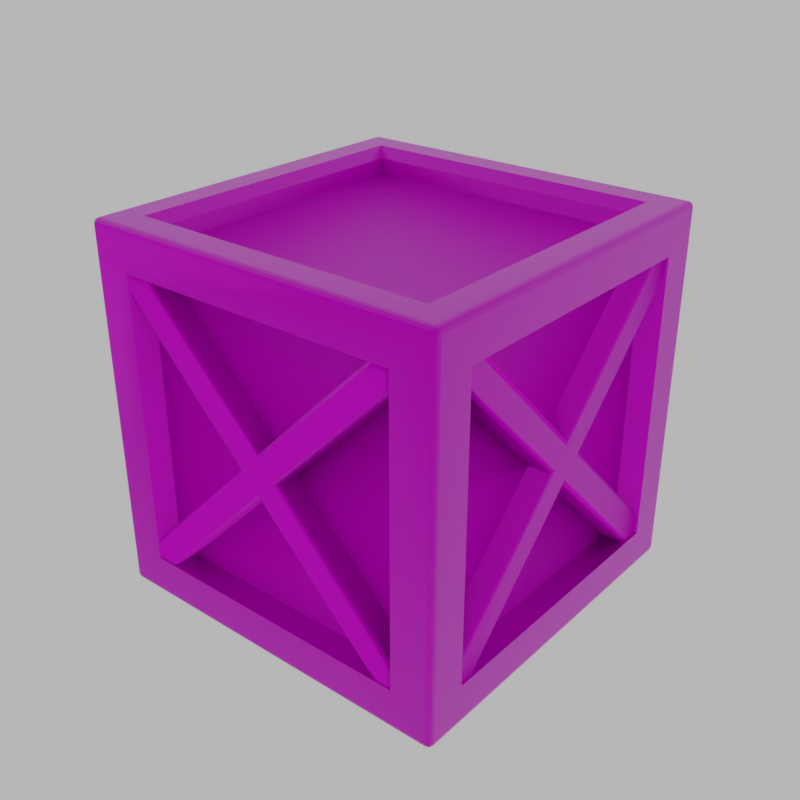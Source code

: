 # Source: kasa.blend  (saved by Blender 2.91.10; exported with 4.5.12 LTS)
import bpy
from mathutils import Matrix  # noqa: F401  (used for matrix-valued properties, if any)

bpy.ops.wm.read_factory_settings(use_empty=True)
scene = bpy.context.scene
scene.name = 'Scene'

# ---- collections
col_collection = bpy.data.collections.new('Collection'); scene.collection.children.link(col_collection)

# ---- images (referenced by path relative to the original .blend; pixels are not part of the script)
import os
ASSET_DIR = os.environ.get("B2B_ASSET_DIR", "")  # directory of the original .blend (textures are referenced by path, not embedded)
HERE = os.path.dirname(os.path.abspath(__file__))  # packed textures are extracted next to this script under _unpacked/

def load_image(name, relpath, width, height, colorspace="sRGB"):
    """Load a texture the original file referenced (path relative to the .blend, or extracted next to this script)."""
    p = next((c for c in (os.path.join(HERE, relpath), os.path.join(ASSET_DIR, relpath)) if relpath and os.path.exists(c)), "")
    if p:
        img = bpy.data.images.load(p, check_existing=True)
        img.name = name
    else:  # same state as the original file: an image datablock whose file is absent (Cycles renders it pink)
        img = bpy.data.images.new(name, width, height)
        img.source = "FILE"
        img.filepath = "//" + (relpath or name)
    img.colorspace_settings.name = colorspace
    return img
img_crate_normal_png_001 = load_image('crate_Normal.png.001', 'crate_Normal.png', 1024, 1024, 'sRGB')
img_crate_basecolor_png_001 = load_image('crate_BaseColor.png.001', 'crate_BaseColor.png', 1024, 1024, 'sRGB')
img_crate_metallic_png_001 = load_image('crate_Metallic.png.001', 'crate_Metallic.png', 1024, 1024, 'sRGB')
img_crate_roughness_png_001 = load_image('crate_Roughness.png.001', 'crate_Roughness.png', 1024, 1024, 'sRGB')

# ---- materials (node trees are filled in below, after node groups)
mat_crate = bpy.data.materials.new('crate')
mat_crate.alpha_threshold = 0.0
mat_crate.line_color = (0.0, 0.0, 0.0, 1.0)

# ---- node groups
ng_auto_smooth = bpy.data.node_groups.new('Auto Smooth', 'GeometryNodeTree')
_s = ng_auto_smooth.interface.new_socket(name='Geometry', in_out='OUTPUT', socket_type='NodeSocketGeometry')
_s = ng_auto_smooth.interface.new_socket(name='Geometry', in_out='INPUT', socket_type='NodeSocketGeometry')
_s = ng_auto_smooth.interface.new_socket(name='Angle', in_out='INPUT', socket_type='NodeSocketFloat')
_s.subtype = 'ANGLE'
_s.min_value = 0.0
_s.max_value = 3.142
ng_auto_smooth.is_modifier = True
_N = ng_auto_smooth.nodes; _L = ng_auto_smooth.links
n0 = _N.new('NodeGroupOutput'); n0.name = 'Group Output'; n0.location = (480, -100)
n1 = _N.new('NodeGroupInput'); n1.name = 'Group Input'; n1.location = (-420, -300)
n2 = _N.new('NodeGroupInput'); n2.name = 'Group Input.001'; n2.location = (-60, -100)
n3 = _N.new('GeometryNodeSetShadeSmooth'); n3.name = 'Set Shade Smooth'; n3.location = (120, -100)
n3.domain = 'EDGE'
n4 = _N.new('GeometryNodeSetShadeSmooth'); n4.name = 'Set Shade Smooth.001'; n4.location = (300, -100)
n5 = _N.new('GeometryNodeInputMeshEdgeAngle'); n5.name = 'Edge Angle'; n5.location = (-420, -220)
n6 = _N.new('GeometryNodeInputEdgeSmooth'); n6.name = 'Is Edge Smooth'; n6.location = (-60, -160)
n7 = _N.new('GeometryNodeInputShadeSmooth'); n7.name = 'Is Face Smooth'; n7.location = (-240, -340)
n8 = _N.new('FunctionNodeBooleanMath'); n8.name = 'Boolean Math'; n8.location = (-60, -220)
n9 = _N.new('FunctionNodeCompare'); n9.name = 'Compare'; n9.location = (-240, -180)
n9.operation = 'LESS_EQUAL'
_L.new(n5.outputs[0], n9.inputs[0])
_L.new(n4.outputs[0], n0.inputs[0])
_L.new(n1.outputs[1], n9.inputs[1])
_L.new(n9.outputs[0], n8.inputs[0])
_L.new(n7.outputs[0], n8.inputs[1])
_L.new(n2.outputs[0], n3.inputs[0])
_L.new(n6.outputs[0], n3.inputs[1])
_L.new(n3.outputs[0], n4.inputs[0])
_L.new(n8.outputs[0], n3.inputs[2])
n0.is_active_output = True

# ---- material node trees
mat_crate.use_nodes = True; mat_crate.node_tree.nodes.clear()
_N = mat_crate.node_tree.nodes; _L = mat_crate.node_tree.links
n0 = _N.new('ShaderNodeBsdfPrincipled'); n0.name = 'Principled BSDF'; n0.location = (10, 300)
n0.inputs[3].default_value = 1.33
n0.inputs[13].default_value = 0.251
n0.inputs[27].default_value = (0.0, 0.0, 0.0, 1.0)
n0.inputs[28].default_value = 1.0
n1 = _N.new('ShaderNodeOutputMaterial'); n1.name = 'Material Output'; n1.location = (321, 282)
n2 = _N.new('ShaderNodeNormalMap'); n2.name = 'Normal Map'; n2.location = (-182, -212)
n2.inputs[0].default_value = 1.1
n3 = _N.new('ShaderNodeTexImage'); n3.name = 'Image Texture.003'; n3.location = (-500, -221)
n3.image = img_crate_normal_png_001
n4 = _N.new('ShaderNodeTexImage'); n4.name = 'Image Texture'; n4.location = (-424, 191)
n4.hide = True
n4.image = img_crate_basecolor_png_001
n5 = _N.new('ShaderNodeTexImage'); n5.name = 'Image Texture.001'; n5.location = (-399, 102)
n5.hide = True
n5.image = img_crate_metallic_png_001
n6 = _N.new('ShaderNodeTexImage'); n6.name = 'Image Texture.002'; n6.location = (-389, 32)
n6.hide = True
n6.image = img_crate_roughness_png_001
_L.new(n0.outputs[0], n1.inputs[0])
_L.new(n4.outputs[0], n0.inputs[0])
_L.new(n5.outputs[0], n0.inputs[1])
_L.new(n6.outputs[0], n0.inputs[2])
_L.new(n3.outputs[0], n2.inputs[1])
_L.new(n2.outputs[0], n0.inputs[5])
n1.is_active_output = True

# ---- world
world_world = bpy.data.worlds.new('World'); scene.world = world_world
world_world.use_nodes = True; world_world.node_tree.nodes.clear()
_N = world_world.node_tree.nodes; _L = world_world.node_tree.links
n0 = _N.new('ShaderNodeOutputWorld'); n0.name = 'World Output'; n0.location = (300, 300)
n1 = _N.new('ShaderNodeBackground'); n1.name = 'Background'; n1.location = (-54, 295)
n1.inputs[1].default_value = 0.5
_L.new(n1.outputs[0], n0.inputs[0])
n0.is_active_output = True
world_world.color = (0.05088, 0.05088, 0.05088)
world_world.use_sun_shadow = False
world_world.sun_shadow_jitter_overblur = 0.0

# ---- meshes
me_cube_004 = bpy.data.meshes.new('Cube.004')
me_cube_004.from_pydata([(-0.848, -0.8534, 0.7347), (-0.848, 0.7313, -0.85), (-0.848, -0.7381, 0.85), (-0.848, 0.8466, -0.7347), (-0.848, -0.1241, 0.005373), (-0.848, 0.001971, -0.1207), (-0.848, 0.1173, -0.005373), (-0.848, -0.008774, 0.1207), (-0.848, 0.7229, 0.8525), (-0.848, 0.8491, 0.7263), (-0.848, -0.7298, -0.8525), (-0.848, -0.8559, -0.7263), (-0.9854, -0.8404, 0.7476), (-0.967, -0.8534, 0.7347), (-0.9829, -0.8469, 0.7411), (-0.9762, -0.8517, 0.7364), (-0.967, 0.7313, -0.85), (-0.9854, 0.7442, -0.837), (-0.9762, 0.733, -0.8483), (-0.9829, 0.7377, -0.8435), (-0.967, -0.7381, 0.85), (-0.9854, -0.751, 0.837), (-0.9762, -0.7398, 0.8483), (-0.9829, -0.7445, 0.8435), (-0.9854, 0.8336, -0.7476), (-0.967, 0.8466, -0.7347), (-0.9829, 0.8401, -0.7411), (-0.9762, 0.8449, -0.7364), (-0.967, 0.8491, 0.7263), (-0.9854, 0.8301, 0.7453), (-0.9762, 0.8465, 0.7289), (-0.9829, 0.8396, 0.7358), (-0.9854, 0.7419, 0.8335), (-0.967, 0.7229, 0.8525), (-0.9829, 0.7324, 0.843), (-0.9762, 0.7255, 0.8499), (-0.967, -0.8559, -0.7263), (-0.9854, -0.8369, -0.7453), (-0.9762, -0.8533, -0.7289), (-0.9829, -0.8464, -0.7358), (-0.9854, -0.7487, -0.8335), (-0.967, -0.7298, -0.8525), (-0.9829, -0.7392, -0.843), (-0.9762, -0.7323, -0.8499), (-0.967, 0.001971, -0.1207), (-0.9854, -0.004025, -0.08878), (-0.9762, 0.001168, -0.1165), (-0.9829, -0.001027, -0.1048), (-0.967, -0.1241, 0.005373), (-0.9854, -0.09218, -0.0006233), (-0.9762, -0.1199, 0.004569), (-0.9829, -0.1082, 0.002375), (-0.967, -0.008774, 0.1207), (-0.9854, -0.002778, 0.08878), (-0.9762, -0.007971, 0.1165), (-0.9829, -0.005776, 0.1048), (-0.967, 0.1173, -0.005373), (-0.9854, 0.08538, 0.0006233), (-0.9762, 0.113, -0.004569), (-0.9829, 0.1014, -0.002375), (0.7778, 1.0, 0.7778), (1.0, 0.7778, 0.7778), (0.9691, 0.9959, 0.9845), (0.9845, 0.9959, 0.9691), (0.9839, 0.9919, 0.9839), (0.9845, 0.9691, 0.9959), (0.9691, 0.9845, 0.9959), (0.9839, 0.9839, 0.9919), (0.9959, 0.9845, 0.9691), (0.9959, 0.9691, 0.9845), (0.9919, 0.9839, 0.9839), (0.7778, 0.7778, -1.0), (0.7778, 1.0, -0.7778), (1.0, 0.7778, -0.7778), (0.9691, 0.9845, -0.9959), (0.9845, 0.9691, -0.9959), (0.9839, 0.9839, -0.9919), (0.9845, 0.9959, -0.9691), (0.9691, 0.9959, -0.9845), (0.9839, 0.9919, -0.9839), (0.9959, 0.9691, -0.9845), (0.9959, 0.9845, -0.9691), (0.9919, 0.9839, -0.9839), (1.0, -0.7778, 0.7778), (0.7778, -1.0, 0.7778), (0.9959, -0.9691, 0.9845), (0.9959, -0.9845, 0.9691), (0.9919, -0.9839, 0.9839), (0.9691, -0.9845, 0.9959), (0.9845, -0.9691, 0.9959), (0.9839, -0.9839, 0.9919), (0.9845, -0.9959, 0.9691), (0.9691, -0.9959, 0.9845), (0.9839, -0.9919, 0.9839), (1.0, -0.7778, -0.7778), (0.7778, -1.0, -0.7778), (0.7778, -0.7778, -1.0), (0.9959, -0.9845, -0.9691), (0.9959, -0.9691, -0.9845), (0.9919, -0.9839, -0.9839), (0.9691, -0.9959, -0.9845), (0.9845, -0.9959, -0.9691), (0.9839, -0.9919, -0.9839), (0.9845, -0.9691, -0.9959), (0.9691, -0.9845, -0.9959), (0.9839, -0.9839, -0.9919), (-0.7778, 1.0, 0.7778), (-1.0, 0.7778, 0.7778), (-0.9845, 0.9959, 0.9691), (-0.9691, 0.9959, 0.9845), (-0.9839, 0.9919, 0.9839), (-0.9959, 0.9691, 0.9845), (-0.9959, 0.9845, 0.9691), (-0.9919, 0.9839, 0.9839), (-0.9691, 0.9845, 0.9959), (-0.9845, 0.9691, 0.9959), (-0.9839, 0.9839, 0.9919), (-1.0, 0.7778, -0.7778), (-0.7778, 1.0, -0.7778), (-0.7778, 0.7778, -1.0), (-0.9959, 0.9845, -0.9691), (-0.9959, 0.9691, -0.9845), (-0.9919, 0.9839, -0.9839), (-0.9691, 0.9959, -0.9845), (-0.9845, 0.9959, -0.9691), (-0.9839, 0.9919, -0.9839), (-0.9845, 0.9691, -0.9959), (-0.9691, 0.9845, -0.9959), (-0.9839, 0.9839, -0.9919), (-1.0, -0.7778, 0.7778), (-0.7778, -1.0, 0.7778), (-0.9959, -0.9845, 0.9691), (-0.9959, -0.9691, 0.9845), (-0.9919, -0.9839, 0.9839), (-0.9691, -0.9959, 0.9845), (-0.9845, -0.9959, 0.9691), (-0.9839, -0.9919, 0.9839), (-0.9845, -0.9691, 0.9959), (-0.9691, -0.9845, 0.9959), (-0.9839, -0.9839, 0.9919), (-0.7778, -0.7778, -1.0), (-0.7778, -1.0, -0.7778), (-1.0, -0.7778, -0.7778), (-0.9691, -0.9845, -0.9959), (-0.9845, -0.9691, -0.9959), (-0.9839, -0.9839, -0.9919), (-0.9845, -0.9959, -0.9691), (-0.9691, -0.9959, -0.9845), (-0.9839, -0.9919, -0.9839), (-0.9959, -0.9691, -0.9845), (-0.9959, -0.9845, -0.9691), (-0.9919, -0.9839, -0.9839), (-0.9691, 0.9691, -1.0), (-0.9691, -0.9691, -1.0), (-1.0, -0.9691, -0.9691), (-1.0, 0.9691, -0.9691), (0.9691, 0.9691, -1.0), (-0.9691, 1.0, -0.9691), (0.9691, 1.0, -0.9691), (1.0, 0.9691, 0.9691), (1.0, 0.9691, -0.9691), (0.9691, 1.0, 0.9691), (-0.9691, -1.0, -0.9691), (-0.9691, -1.0, 0.9691), (-1.0, -0.9691, 0.9691), (0.9691, -1.0, 0.9691), (0.9691, -1.0, -0.9691), (1.0, -0.9691, -0.9691), (1.0, -0.9691, 0.9691), (-0.9691, 1.0, 0.9691), (-1.0, 0.9691, 0.9691), (0.9691, -0.9691, 1.0), (-0.9691, -0.9691, 1.0), (0.9691, 0.9691, 1.0), (0.9691, -0.9691, -1.0), (-0.9691, 0.9691, 1.0), (-0.7778, 0.7778, -0.8606), (-0.7778, -0.7778, -0.8606), (-0.8606, -0.7778, -0.7778), (-0.8606, 0.7778, -0.7778), (0.7778, 0.7778, -0.8606), (-0.7778, 0.8606, -0.7778), (0.7778, 0.8606, -0.7778), (0.8606, 0.7778, 0.7778), (0.8606, 0.7778, -0.7778), (0.7778, 0.8606, 0.7778), (-0.7778, -0.8606, -0.7778), (-0.7778, -0.8606, 0.7778), (-0.8606, -0.7778, 0.7778), (0.7778, -0.8606, 0.7778), (0.7778, -0.8606, -0.7778), (0.8606, -0.7778, -0.7778), (0.8606, -0.7778, 0.7778), (-0.7778, 0.8606, 0.7778), (-0.8606, 0.7778, 0.7778), (0.7778, -0.7778, 0.8606), (-0.7778, -0.7778, 0.8606), (0.7778, 0.7778, 0.8606), (0.7778, -0.7778, -0.8606), (-0.7778, 0.7778, 0.8606), (0.8302, 0.8302, 1.0), (0.7778, 0.7778, 0.9476), (0.8302, -0.8302, 1.0), (0.7778, -0.7778, 0.9476), (-0.7778, 0.7778, 0.9476), (-0.8302, 0.8302, 1.0), (-0.7778, -0.7778, 0.9476), (-0.8302, -0.8302, 1.0), (0.85, -0.8514, 0.7347), (-0.7347, -0.8514, -0.85), (0.7347, -0.8514, 0.85), (-0.85, -0.8514, -0.7347), (0.1207, -0.8514, 0.005373), (-0.005373, -0.8514, -0.1207), (-0.1207, -0.8514, -0.005373), (0.005373, -0.8514, 0.1207), (-0.7263, -0.8514, 0.8525), (-0.8525, -0.8514, 0.7263), (0.7263, -0.8514, -0.8525), (0.8525, -0.8514, -0.7263), (0.837, -0.9888, 0.7476), (0.85, -0.9704, 0.7347), (0.8435, -0.9863, 0.7411), (0.8483, -0.9796, 0.7364), (-0.7347, -0.9704, -0.85), (-0.7476, -0.9888, -0.837), (-0.7364, -0.9796, -0.8483), (-0.7411, -0.9863, -0.8435), (0.7347, -0.9704, 0.85), (0.7476, -0.9888, 0.837), (0.7364, -0.9796, 0.8483), (0.7411, -0.9863, 0.8435), (-0.837, -0.9888, -0.7476), (-0.85, -0.9704, -0.7347), (-0.8435, -0.9863, -0.7411), (-0.8483, -0.9796, -0.7364), (-0.8525, -0.9704, 0.7263), (-0.8335, -0.9888, 0.7453), (-0.8499, -0.9796, 0.7289), (-0.843, -0.9863, 0.7358), (-0.7453, -0.9888, 0.8335), (-0.7263, -0.9704, 0.8525), (-0.7358, -0.9863, 0.843), (-0.7289, -0.9796, 0.8499), (0.8525, -0.9704, -0.7263), (0.8335, -0.9888, -0.7453), (0.8499, -0.9796, -0.7289), (0.843, -0.9863, -0.7358), (0.7453, -0.9888, -0.8335), (0.7263, -0.9704, -0.8525), (0.7358, -0.9863, -0.843), (0.7289, -0.9796, -0.8499), (-0.005373, -0.9704, -0.1207), (0.0006233, -0.9888, -0.08878), (-0.004569, -0.9796, -0.1165), (-0.002375, -0.9863, -0.1048), (0.1207, -0.9704, 0.005373), (0.08878, -0.9888, -0.0006233), (0.1165, -0.9796, 0.004569), (0.1048, -0.9863, 0.002375), (0.005373, -0.9704, 0.1207), (-0.0006233, -0.9888, 0.08878), (0.004569, -0.9796, 0.1165), (0.002375, -0.9863, 0.1048), (-0.1207, -0.9704, -0.005373), (-0.08878, -0.9888, 0.0006233), (-0.1165, -0.9796, -0.004569), (-0.1048, -0.9863, -0.002375), (-0.85, 0.8446, 0.7347), (0.7347, 0.8446, -0.85), (-0.7347, 0.8446, 0.85), (0.85, 0.8446, -0.7347), (-0.1207, 0.8446, 0.005373), (0.005373, 0.8446, -0.1207), (0.1207, 0.8446, -0.005373), (-0.005373, 0.8446, 0.1207), (0.7263, 0.8446, 0.8525), (0.8525, 0.8446, 0.7263), (-0.7264, 0.8446, -0.8525), (-0.8525, 0.8446, -0.7263), (-0.837, 0.982, 0.7476), (-0.85, 0.9636, 0.7347), (-0.8435, 0.9795, 0.7411), (-0.8483, 0.9728, 0.7364), (0.7347, 0.9636, -0.85), (0.7476, 0.982, -0.837), (0.7364, 0.9728, -0.8483), (0.7411, 0.9795, -0.8435), (-0.7347, 0.9636, 0.85), (-0.7476, 0.982, 0.837), (-0.7364, 0.9728, 0.8483), (-0.7411, 0.9795, 0.8435), (0.837, 0.982, -0.7476), (0.85, 0.9636, -0.7347), (0.8435, 0.9795, -0.7411), (0.8483, 0.9728, -0.7364), (0.8525, 0.9636, 0.7263), (0.8335, 0.982, 0.7453), (0.8499, 0.9728, 0.7289), (0.843, 0.9795, 0.7358), (0.7453, 0.982, 0.8335), (0.7263, 0.9636, 0.8525), (0.7358, 0.9795, 0.843), (0.7289, 0.9728, 0.8499), (-0.8525, 0.9636, -0.7263), (-0.8335, 0.982, -0.7453), (-0.8499, 0.9728, -0.7289), (-0.843, 0.9795, -0.7358), (-0.7453, 0.982, -0.8335), (-0.7264, 0.9636, -0.8525), (-0.7358, 0.9795, -0.843), (-0.7289, 0.9728, -0.8499), (0.005373, 0.9636, -0.1207), (-0.0006234, 0.982, -0.08878), (0.004569, 0.9728, -0.1165), (0.002375, 0.9795, -0.1048), (-0.1207, 0.9636, 0.005373), (-0.08878, 0.982, -0.0006233), (-0.1165, 0.9728, 0.004569), (-0.1048, 0.9795, 0.002375), (-0.005373, 0.9636, 0.1207), (0.0006232, 0.982, 0.08878), (-0.004569, 0.9728, 0.1165), (-0.002375, 0.9795, 0.1048), (0.1207, 0.9636, -0.005373), (0.08878, 0.982, 0.0006233), (0.1165, 0.9728, -0.004569), (0.1048, 0.9795, -0.002375), (0.848, 0.8466, 0.7347), (0.848, -0.7381, -0.85), (0.848, 0.7313, 0.85), (0.848, -0.8534, -0.7347), (0.848, 0.1173, 0.005373), (0.848, -0.008774, -0.1207), (0.848, -0.1241, -0.005373), (0.848, 0.001971, 0.1207), (0.848, -0.7298, 0.8525), (0.848, -0.8559, 0.7263), (0.848, 0.7229, -0.8525), (0.848, 0.8491, -0.7263), (0.9854, 0.8336, 0.7476), (0.967, 0.8466, 0.7347), (0.9829, 0.8401, 0.7411), (0.9762, 0.8449, 0.7364), (0.967, -0.7381, -0.85), (0.9854, -0.751, -0.837), (0.9762, -0.7398, -0.8483), (0.9829, -0.7445, -0.8435), (0.967, 0.7313, 0.85), (0.9854, 0.7442, 0.837), (0.9762, 0.733, 0.8483), (0.9829, 0.7377, 0.8435), (0.9854, -0.8404, -0.7476), (0.967, -0.8534, -0.7347), (0.9829, -0.8469, -0.7411), (0.9762, -0.8517, -0.7364), (0.967, -0.8559, 0.7263), (0.9854, -0.8369, 0.7453), (0.9762, -0.8533, 0.7289), (0.9829, -0.8464, 0.7358), (0.9854, -0.7487, 0.8335), (0.967, -0.7298, 0.8525), (0.9829, -0.7392, 0.843), (0.9762, -0.7323, 0.8499), (0.967, 0.8491, -0.7263), (0.9854, 0.8301, -0.7453), (0.9762, 0.8465, -0.7289), (0.9829, 0.8396, -0.7358), (0.9854, 0.7419, -0.8335), (0.967, 0.7229, -0.8525), (0.9829, 0.7324, -0.843), (0.9762, 0.7255, -0.8499), (0.967, -0.008774, -0.1207), (0.9854, -0.002778, -0.08878), (0.9762, -0.007971, -0.1165), (0.9829, -0.005776, -0.1048), (0.967, 0.1173, 0.005373), (0.9854, 0.08538, -0.0006233), (0.9762, 0.113, 0.004569), (0.9829, 0.1014, 0.002375), (0.967, 0.001971, 0.1207), (0.9854, -0.004025, 0.08878), (0.9762, 0.001168, 0.1165), (0.9829, -0.001027, 0.1048), (0.967, -0.1241, -0.005373), (0.9854, -0.09218, 0.0006233), (0.9762, -0.1199, -0.004569), (0.9829, -0.1082, -0.002375)], [], [(57, 53, 32, 29), (52, 20, 2, 7), (49, 12, 21, 53), (25, 56, 6, 3), (16, 1, 5, 44), (52, 7, 8, 33), (49, 45, 40, 37), (17, 45, 57, 24), (4, 48, 36, 11), (6, 56, 28, 9), (44, 5, 10, 41), (49, 53, 57, 45), (57, 29, 31, 59), (59, 31, 30, 58), (58, 30, 28, 56), (49, 37, 39, 51), (51, 39, 38, 50), (50, 38, 36, 48), (45, 17, 19, 47), (47, 19, 18, 46), (46, 18, 16, 44), (48, 13, 15, 50), (50, 15, 14, 51), (51, 14, 12, 49), (20, 52, 54, 22), (22, 54, 55, 23), (23, 55, 53, 21), (56, 25, 27, 58), (58, 27, 26, 59), (59, 26, 24, 57), (32, 53, 55, 34), (34, 55, 54, 35), (35, 54, 52, 33), (44, 41, 43, 46), (46, 43, 42, 47), (47, 42, 40, 45), (48, 4, 0, 13), (207, 205, 175, 172), (129, 107, 194, 188), (73, 61, 183, 184), (107, 117, 179, 194), (161, 62, 64, 63), (62, 66, 67, 64), (173, 65, 67, 66), (65, 69, 70, 67), (159, 68, 70, 69), (68, 63, 64, 70), (64, 67, 70), (156, 74, 76, 75), (74, 78, 79, 76), (158, 77, 79, 78), (77, 81, 82, 79), (160, 80, 82, 81), (80, 75, 76, 82), (76, 79, 82), (168, 85, 87, 86), (85, 89, 90, 87), (171, 88, 90, 89), (88, 92, 93, 90), (165, 91, 93, 92), (91, 86, 87, 93), (87, 90, 93), (167, 97, 99, 98), (97, 101, 102, 99), (166, 100, 102, 101), (100, 104, 105, 102), (174, 103, 105, 104), (103, 98, 99, 105), (99, 102, 105), (169, 108, 110, 109), (108, 112, 113, 110), (170, 111, 113, 112), (111, 115, 116, 113), (175, 114, 116, 115), (114, 109, 110, 116), (110, 113, 116), (155, 120, 122, 121), (120, 124, 125, 122), (157, 123, 125, 124), (123, 127, 128, 125), (152, 126, 128, 127), (126, 121, 122, 128), (122, 125, 128), (164, 131, 133, 132), (131, 135, 136, 133), (163, 134, 136, 135), (134, 138, 139, 136), (172, 137, 139, 138), (137, 132, 133, 139), (133, 136, 139), (153, 143, 145, 144), (143, 147, 148, 145), (162, 146, 148, 147), (146, 150, 151, 148), (154, 149, 151, 150), (149, 144, 145, 151), (145, 148, 151), (152, 153, 144, 126), (126, 144, 149, 121), (121, 149, 154, 155), (156, 152, 127, 74), (74, 127, 123, 78), (78, 123, 157, 158), (159, 160, 81, 68), (68, 81, 77, 63), (63, 77, 158, 161), (162, 163, 135, 146), (146, 135, 131, 150), (150, 131, 164, 154), (165, 166, 101, 91), (91, 101, 97, 86), (86, 97, 167, 168), (169, 157, 124, 108), (108, 124, 120, 112), (112, 120, 155, 170), (171, 172, 138, 88), (88, 138, 134, 92), (92, 134, 163, 165), (173, 171, 89, 65), (65, 89, 85, 69), (69, 85, 168, 159), (153, 174, 104, 143), (143, 104, 100, 147), (147, 100, 166, 162), (172, 175, 115, 137), (137, 115, 111, 132), (132, 111, 170, 164), (175, 173, 66, 114), (114, 66, 62, 109), (109, 62, 161, 169), (174, 156, 75, 103), (103, 75, 80, 98), (98, 80, 160, 167), (72, 118, 181, 182), (119, 140, 153, 152), (142, 117, 155, 154), (71, 119, 152, 156), (118, 72, 158, 157), (61, 73, 160, 159), (72, 60, 161, 158), (141, 130, 163, 162), (129, 142, 154, 164), (84, 95, 166, 165), (94, 83, 168, 167), (106, 118, 157, 169), (117, 107, 170, 155), (206, 203, 195, 196), (130, 84, 165, 163), (201, 204, 199, 197), (83, 61, 159, 168), (140, 96, 174, 153), (95, 141, 162, 166), (204, 206, 196, 199), (107, 129, 164, 170), (202, 207, 172, 171), (60, 106, 169, 161), (96, 71, 156, 174), (73, 94, 167, 160), (176, 180, 198, 177), (178, 188, 194, 179), (190, 189, 187, 186), (197, 199, 196, 195), (184, 183, 192, 191), (181, 193, 185, 182), (60, 72, 182, 185), (205, 200, 173, 175), (84, 130, 187, 189), (130, 141, 186, 187), (106, 60, 185, 193), (200, 202, 171, 173), (142, 129, 188, 178), (71, 96, 198, 180), (140, 119, 176, 177), (61, 83, 192, 183), (95, 84, 189, 190), (94, 73, 184, 191), (117, 142, 178, 179), (96, 140, 177, 198), (83, 94, 191, 192), (119, 71, 180, 176), (141, 95, 190, 186), (118, 106, 193, 181), (203, 206, 207, 202), (201, 203, 202, 200), (206, 204, 205, 207), (204, 201, 200, 205), (203, 201, 197, 195), (265, 261, 240, 237), (260, 228, 210, 215), (257, 220, 229, 261), (233, 264, 214, 211), (224, 209, 213, 252), (260, 215, 216, 241), (257, 253, 248, 245), (225, 253, 265, 232), (212, 256, 244, 219), (214, 264, 236, 217), (252, 213, 218, 249), (257, 261, 265, 253), (265, 237, 239, 267), (267, 239, 238, 266), (266, 238, 236, 264), (257, 245, 247, 259), (259, 247, 246, 258), (258, 246, 244, 256), (253, 225, 227, 255), (255, 227, 226, 254), (254, 226, 224, 252), (256, 221, 223, 258), (258, 223, 222, 259), (259, 222, 220, 257), (228, 260, 262, 230), (230, 262, 263, 231), (231, 263, 261, 229), (264, 233, 235, 266), (266, 235, 234, 267), (267, 234, 232, 265), (240, 261, 263, 242), (242, 263, 262, 243), (243, 262, 260, 241), (252, 249, 251, 254), (254, 251, 250, 255), (255, 250, 248, 253), (256, 212, 208, 221), (325, 321, 300, 297), (320, 288, 270, 275), (317, 280, 289, 321), (293, 324, 274, 271), (284, 269, 273, 312), (320, 275, 276, 301), (317, 313, 308, 305), (285, 313, 325, 292), (272, 316, 304, 279), (274, 324, 296, 277), (312, 273, 278, 309), (317, 321, 325, 313), (325, 297, 299, 327), (327, 299, 298, 326), (326, 298, 296, 324), (317, 305, 307, 319), (319, 307, 306, 318), (318, 306, 304, 316), (313, 285, 287, 315), (315, 287, 286, 314), (314, 286, 284, 312), (316, 281, 283, 318), (318, 283, 282, 319), (319, 282, 280, 317), (288, 320, 322, 290), (290, 322, 323, 291), (291, 323, 321, 289), (324, 293, 295, 326), (326, 295, 294, 327), (327, 294, 292, 325), (300, 321, 323, 302), (302, 323, 322, 303), (303, 322, 320, 301), (312, 309, 311, 314), (314, 311, 310, 315), (315, 310, 308, 313), (316, 272, 268, 281), (385, 381, 360, 357), (380, 348, 330, 335), (377, 340, 349, 381), (353, 384, 334, 331), (344, 329, 333, 372), (380, 335, 336, 361), (377, 373, 368, 365), (345, 373, 385, 352), (332, 376, 364, 339), (334, 384, 356, 337), (372, 333, 338, 369), (377, 381, 385, 373), (385, 357, 359, 387), (387, 359, 358, 386), (386, 358, 356, 384), (377, 365, 367, 379), (379, 367, 366, 378), (378, 366, 364, 376), (373, 345, 347, 375), (375, 347, 346, 374), (374, 346, 344, 372), (376, 341, 343, 378), (378, 343, 342, 379), (379, 342, 340, 377), (348, 380, 382, 350), (350, 382, 383, 351), (351, 383, 381, 349), (384, 353, 355, 386), (386, 355, 354, 387), (387, 354, 352, 385), (360, 381, 383, 362), (362, 383, 382, 363), (363, 382, 380, 361), (372, 369, 371, 374), (374, 371, 370, 375), (375, 370, 368, 373), (376, 332, 328, 341)])
me_cube_004.polygons.foreach_set('use_smooth', [True] * 298)
_uv = me_cube_004.uv_layers.new(name='UVMap')
_uv.uv.foreach_set('vector', [0.8332, 0.8652, 0.8446, 0.8538, 0.9397, 0.949, 0.9283, 0.9604, 0.6135, 0.08307, 0.6135, 0.2048, 0.5995, 0.2048, 0.5994, 0.08308, 0.8331, 0.8423, 0.9282, 0.7473, 0.9397, 0.7588, 0.8446, 0.8538, 0.6769, 0.4448, 0.6769, 0.3228, 0.691, 0.3228, 0.691, 0.4448, 0.1326, 0.4526, 0.1185, 0.4526, 0.1185, 0.3309, 0.1325, 0.3309, 0.1962, 0.08534, 0.2106, 0.08534, 0.2106, 0.2106, 0.1962, 0.2106, 0.8331, 0.8423, 0.8217, 0.8537, 0.7266, 0.7585, 0.738, 0.7471, 0.7266, 0.9487, 0.8217, 0.8537, 0.8332, 0.8652, 0.7381, 0.9602, 0.1671, 0.2104, 0.1527, 0.2104, 0.1527, 0.08526, 0.1671, 0.08526, 0.189, 0.2106, 0.1746, 0.2106, 0.1746, 0.08543, 0.189, 0.08543, 0.8332, 0.08384, 0.8476, 0.08384, 0.8476, 0.2091, 0.8332, 0.2091, 0.8331, 0.8423, 0.8446, 0.8538, 0.8332, 0.8652, 0.8217, 0.8537, 0.168, 0.2139, 0.168, 0.08546, 0.1702, 0.08545, 0.1702, 0.2124, 0.1702, 0.2124, 0.1702, 0.08545, 0.1724, 0.08544, 0.1724, 0.2111, 0.1724, 0.2111, 0.1724, 0.08544, 0.1746, 0.08543, 0.1746, 0.2106, 0.1461, 0.2137, 0.1461, 0.08529, 0.1483, 0.08528, 0.1483, 0.2122, 0.1483, 0.2122, 0.1483, 0.08528, 0.1505, 0.08527, 0.1505, 0.2109, 0.1505, 0.2109, 0.1505, 0.08527, 0.1527, 0.08526, 0.1527, 0.2104, 0.139, 0.3248, 0.139, 0.4526, 0.1368, 0.4526, 0.1368, 0.3279, 0.1368, 0.3279, 0.1368, 0.4526, 0.1347, 0.4526, 0.1347, 0.3301, 0.1347, 0.3301, 0.1347, 0.4526, 0.1326, 0.4526, 0.1325, 0.3309, 0.6274, 0.08014, 0.6274, 0.2022, 0.6253, 0.2022, 0.6253, 0.0797, 0.6253, 0.0797, 0.6253, 0.2022, 0.6231, 0.2021, 0.6231, 0.07853, 0.6231, 0.07853, 0.6231, 0.2021, 0.621, 0.2021, 0.621, 0.07693, 0.6135, 0.2048, 0.6135, 0.08307, 0.6156, 0.08227, 0.6157, 0.2048, 0.6157, 0.2048, 0.6156, 0.08227, 0.6178, 0.08004, 0.6178, 0.2047, 0.6178, 0.2047, 0.6178, 0.08004, 0.62, 0.07693, 0.62, 0.2047, 0.6769, 0.3228, 0.6769, 0.4448, 0.6748, 0.4448, 0.6748, 0.3223, 0.6748, 0.3223, 0.6748, 0.4448, 0.6726, 0.4448, 0.6726, 0.3212, 0.6726, 0.3212, 0.6726, 0.4448, 0.6705, 0.4448, 0.6705, 0.3196, 0.1896, 0.2106, 0.1896, 0.08308, 0.1918, 0.0842, 0.1918, 0.2106, 0.1918, 0.2106, 0.1918, 0.0842, 0.194, 0.08503, 0.194, 0.2106, 0.194, 0.2106, 0.194, 0.08503, 0.1962, 0.08534, 0.1962, 0.2106, 0.8332, 0.08384, 0.8332, 0.2091, 0.831, 0.2091, 0.831, 0.08353, 0.831, 0.08353, 0.831, 0.2091, 0.8288, 0.2091, 0.8288, 0.08271, 0.8288, 0.08271, 0.8288, 0.2091, 0.8266, 0.2091, 0.8266, 0.08159, 0.6274, 0.08014, 0.6415, 0.08014, 0.6415, 0.2022, 0.6274, 0.2022, 0.7055, 0.4858, 0.7055, 0.2945, 0.7216, 0.2785, 0.7215, 0.5019, 0.7445, 0.5107, 0.9441, 0.5107, 0.9441, 0.5286, 0.7445, 0.5286, 0.2661, 0.5125, 0.4658, 0.5125, 0.4658, 0.5303, 0.2661, 0.5303, 0.962, 0.5286, 0.962, 0.7283, 0.9441, 0.7283, 0.9441, 0.5286, 0.7564, 0.2622, 0.7561, 0.2664, 0.7519, 0.266, 0.7524, 0.2621, 0.4975, 0.2705, 0.498, 0.2744, 0.4943, 0.2745, 0.4937, 0.2717, 0.4982, 0.2783, 0.4943, 0.2782, 0.4943, 0.2745, 0.498, 0.2744, 0.4943, 0.2782, 0.4902, 0.2778, 0.4915, 0.2739, 0.4943, 0.2745, 0.7443, 0.2622, 0.7483, 0.2621, 0.7488, 0.266, 0.7446, 0.2664, 0.7483, 0.2621, 0.7524, 0.2621, 0.7519, 0.266, 0.7488, 0.266, 0.4937, 0.2717, 0.4943, 0.2745, 0.4915, 0.2739, 0.0111, 0.2785, 0.007141, 0.2784, 0.007135, 0.2746, 0.01093, 0.2745, 0.007141, 0.2784, 0.002976, 0.2779, 0.004301, 0.2739, 0.007135, 0.2746, 0.7566, 0.03032, 0.7526, 0.03046, 0.7521, 0.02647, 0.7563, 0.02609, 0.7526, 0.03046, 0.7485, 0.03048, 0.749, 0.02652, 0.7521, 0.02647, 0.7445, 0.03039, 0.7448, 0.02616, 0.749, 0.02652, 0.7485, 0.03048, 0.01046, 0.2705, 0.01093, 0.2745, 0.007135, 0.2746, 0.006504, 0.2717, 0.007135, 0.2746, 0.004301, 0.2739, 0.006504, 0.2717, 0.5082, 0.2618, 0.5079, 0.266, 0.5037, 0.2656, 0.5041, 0.2617, 0.4902, 0.5024, 0.4942, 0.502, 0.4942, 0.5057, 0.4914, 0.5063, 0.4981, 0.5018, 0.498, 0.5057, 0.4942, 0.5057, 0.4942, 0.502, 0.498, 0.5057, 0.4975, 0.5098, 0.4936, 0.5085, 0.4942, 0.5057, 0.496, 0.2618, 0.5001, 0.2617, 0.5006, 0.2657, 0.4964, 0.2661, 0.5001, 0.2617, 0.5041, 0.2617, 0.5037, 0.2656, 0.5006, 0.2657, 0.4914, 0.5063, 0.4942, 0.5057, 0.4936, 0.5085, 0.5084, 0.03008, 0.5043, 0.03021, 0.5038, 0.02622, 0.508, 0.02586, 0.5043, 0.03021, 0.5003, 0.03022, 0.5007, 0.02627, 0.5038, 0.02622, 0.4962, 0.03013, 0.4966, 0.0259, 0.5007, 0.02627, 0.5003, 0.03022, 0.2473, 0.278, 0.2432, 0.2785, 0.2431, 0.2747, 0.246, 0.274, 0.2392, 0.2786, 0.2393, 0.2747, 0.2431, 0.2747, 0.2432, 0.2785, 0.2393, 0.2747, 0.2398, 0.2705, 0.2438, 0.2718, 0.2431, 0.2747, 0.2438, 0.2718, 0.246, 0.274, 0.2431, 0.2747, 0.9935, 0.2654, 0.9977, 0.2655, 0.9977, 0.2695, 0.9936, 0.2695, 0.002976, 0.2629, 0.007113, 0.2627, 0.006903, 0.2666, 0.003898, 0.2669, 0.01123, 0.2626, 0.01103, 0.2668, 0.006903, 0.2666, 0.007113, 0.2627, 0.7295, 0.2778, 0.7255, 0.2783, 0.7254, 0.2746, 0.7282, 0.2739, 0.7216, 0.2785, 0.7217, 0.2746, 0.7254, 0.2746, 0.7255, 0.2783, 0.7217, 0.2746, 0.7222, 0.2705, 0.7261, 0.2718, 0.7254, 0.2746, 0.7261, 0.2718, 0.7282, 0.2739, 0.7254, 0.2746, 0.01178, 0.02783, 0.007689, 0.02783, 0.007443, 0.02386, 0.01156, 0.02365, 0.007689, 0.02783, 0.003515, 0.02761, 0.004443, 0.02363, 0.007443, 0.02386, 0.9936, 0.02749, 0.9936, 0.02332, 0.9977, 0.02331, 0.9977, 0.02735, 0.002976, 0.5073, 0.007011, 0.5068, 0.007092, 0.5106, 0.004225, 0.5113, 0.01099, 0.5067, 0.01089, 0.5106, 0.007092, 0.5106, 0.007011, 0.5068, 0.01089, 0.5106, 0.0104, 0.5148, 0.006431, 0.5135, 0.007092, 0.5106, 0.006431, 0.5135, 0.004225, 0.5113, 0.007092, 0.5106, 0.2478, 0.2616, 0.2519, 0.2614, 0.2523, 0.2654, 0.2482, 0.2658, 0.2519, 0.2614, 0.2559, 0.2614, 0.2554, 0.2654, 0.2523, 0.2654, 0.26, 0.2615, 0.2596, 0.2657, 0.2554, 0.2654, 0.2559, 0.2614, 0.7221, 0.5098, 0.7217, 0.5058, 0.7254, 0.5057, 0.726, 0.5085, 0.7215, 0.5019, 0.7254, 0.502, 0.7254, 0.5057, 0.7217, 0.5058, 0.7254, 0.502, 0.7295, 0.5025, 0.7282, 0.5064, 0.7254, 0.5057, 0.7282, 0.5064, 0.726, 0.5085, 0.7254, 0.5057, 0.2391, 0.5068, 0.2431, 0.5069, 0.2431, 0.5107, 0.2393, 0.5107, 0.2431, 0.5069, 0.2473, 0.5074, 0.2459, 0.5113, 0.2431, 0.5107, 0.2602, 0.02976, 0.2561, 0.02989, 0.2556, 0.0259, 0.2598, 0.02553, 0.2561, 0.02989, 0.2521, 0.02989, 0.2525, 0.02594, 0.2556, 0.0259, 0.248, 0.02979, 0.2483, 0.02556, 0.2525, 0.02594, 0.2521, 0.02989, 0.2398, 0.5148, 0.2393, 0.5107, 0.2431, 0.5107, 0.2437, 0.5135, 0.2431, 0.5107, 0.2459, 0.5113, 0.2437, 0.5135, 0.01099, 0.5067, 0.2391, 0.5068, 0.2393, 0.5107, 0.01089, 0.5106, 0.01089, 0.5106, 0.2393, 0.5107, 0.2398, 0.5148, 0.0104, 0.5148, 0.01156, 0.02365, 0.2483, 0.02556, 0.248, 0.02979, 0.01178, 0.02783, 0.0111, 0.2785, 0.01099, 0.5067, 0.007011, 0.5068, 0.007141, 0.2784, 0.007141, 0.2784, 0.007011, 0.5068, 0.002976, 0.5073, 0.002976, 0.2779, 0.7563, 0.02609, 0.9936, 0.02332, 0.9936, 0.02749, 0.7566, 0.03032, 0.7443, 0.2622, 0.7445, 0.03039, 0.7485, 0.03048, 0.7483, 0.2621, 0.7483, 0.2621, 0.7485, 0.03048, 0.7526, 0.03046, 0.7524, 0.2621, 0.7524, 0.2621, 0.7526, 0.03046, 0.7566, 0.03032, 0.7564, 0.2622, 0.2602, 0.02976, 0.26, 0.2615, 0.2559, 0.2614, 0.2561, 0.02989, 0.2561, 0.02989, 0.2559, 0.2614, 0.2519, 0.2614, 0.2521, 0.02989, 0.2521, 0.02989, 0.2519, 0.2614, 0.2478, 0.2616, 0.248, 0.02979, 0.496, 0.2618, 0.4962, 0.03013, 0.5003, 0.03022, 0.5001, 0.2617, 0.5001, 0.2617, 0.5003, 0.03022, 0.5043, 0.03021, 0.5041, 0.2617, 0.5041, 0.2617, 0.5043, 0.03021, 0.5084, 0.03008, 0.5082, 0.2618, 0.9935, 0.2654, 0.9936, 0.02749, 0.9977, 0.02735, 0.9977, 0.2655, 0.002976, 0.2629, 0.003515, 0.02761, 0.007689, 0.02783, 0.007113, 0.2627, 0.007113, 0.2627, 0.007689, 0.02783, 0.01178, 0.02783, 0.01123, 0.2626, 0.4981, 0.5018, 0.7215, 0.5019, 0.7217, 0.5058, 0.498, 0.5057, 0.498, 0.5057, 0.7217, 0.5058, 0.7221, 0.5098, 0.4975, 0.5098, 0.4964, 0.2661, 0.2596, 0.2657, 0.26, 0.2615, 0.496, 0.2618, 0.4982, 0.2783, 0.4981, 0.5018, 0.4942, 0.502, 0.4943, 0.2782, 0.4943, 0.2782, 0.4942, 0.502, 0.4902, 0.5024, 0.4902, 0.2778, 0.7446, 0.2664, 0.5079, 0.266, 0.5082, 0.2618, 0.7443, 0.2622, 0.2391, 0.5068, 0.2392, 0.2786, 0.2432, 0.2785, 0.2431, 0.5069, 0.2431, 0.5069, 0.2432, 0.2785, 0.2473, 0.278, 0.2473, 0.5074, 0.2598, 0.02553, 0.4966, 0.0259, 0.4962, 0.03013, 0.2602, 0.02976, 0.7215, 0.5019, 0.7216, 0.2785, 0.7255, 0.2783, 0.7254, 0.502, 0.7254, 0.502, 0.7255, 0.2783, 0.7295, 0.2778, 0.7295, 0.5025, 0.2482, 0.2658, 0.01103, 0.2668, 0.01123, 0.2626, 0.2478, 0.2616, 0.7216, 0.2785, 0.4982, 0.2783, 0.498, 0.2744, 0.7217, 0.2746, 0.7217, 0.2746, 0.498, 0.2744, 0.4975, 0.2705, 0.7222, 0.2705, 0.9936, 0.2695, 0.7561, 0.2664, 0.7564, 0.2622, 0.9935, 0.2654, 0.2392, 0.2786, 0.0111, 0.2785, 0.01093, 0.2745, 0.2393, 0.2747, 0.2393, 0.2747, 0.01093, 0.2745, 0.01046, 0.2705, 0.2398, 0.2705, 0.508, 0.02586, 0.7448, 0.02616, 0.7445, 0.03039, 0.5084, 0.03008, 0.4902, 0.9647, 0.4902, 0.765, 0.5081, 0.765, 0.5081, 0.9647, 0.03363, 0.4841, 0.2166, 0.4841, 0.2391, 0.5068, 0.01099, 0.5067, 0.2248, 0.0528, 0.03504, 0.05139, 0.01178, 0.02783, 0.248, 0.02979, 0.03368, 0.3011, 0.03363, 0.4841, 0.01099, 0.5067, 0.0111, 0.2785, 0.97, 0.0513, 0.7797, 0.05334, 0.7566, 0.03032, 0.9936, 0.02749, 0.7212, 0.2389, 0.7213, 0.05356, 0.7445, 0.03039, 0.7443, 0.2622, 0.7797, 0.05334, 0.7796, 0.2392, 0.7564, 0.2622, 0.7566, 0.03032, 0.2832, 0.05304, 0.2831, 0.2383, 0.26, 0.2615, 0.2602, 0.02976, 0.2247, 0.2384, 0.2248, 0.0528, 0.248, 0.02979, 0.2478, 0.2616, 0.473, 0.2386, 0.4731, 0.05329, 0.4962, 0.03013, 0.496, 0.2618, 0.5315, 0.05336, 0.5313, 0.2386, 0.5082, 0.2618, 0.5084, 0.03008, 0.97, 0.2415, 0.97, 0.0513, 0.9936, 0.02749, 0.9935, 0.2654, 0.03504, 0.05139, 0.03462, 0.2392, 0.01123, 0.2626, 0.01178, 0.02783, 0.4685, 0.502, 0.2689, 0.502, 0.2689, 0.4908, 0.4685, 0.4908, 0.2831, 0.2383, 0.473, 0.2386, 0.496, 0.2618, 0.26, 0.2615, 0.2689, 0.28, 0.4685, 0.28, 0.4685, 0.2912, 0.2689, 0.2912, 0.5313, 0.2386, 0.7212, 0.2389, 0.7443, 0.2622, 0.5082, 0.2618, 0.2166, 0.4841, 0.2166, 0.3012, 0.2392, 0.2786, 0.2391, 0.5068, 0.4731, 0.05329, 0.2832, 0.05304, 0.2602, 0.02976, 0.4962, 0.03013, 0.4797, 0.2912, 0.4797, 0.4908, 0.4685, 0.4908, 0.4685, 0.2912, 0.03462, 0.2392, 0.2247, 0.2384, 0.2478, 0.2616, 0.01123, 0.2626, 0.5142, 0.4857, 0.7055, 0.4858, 0.7215, 0.5019, 0.4981, 0.5018, 0.7796, 0.2392, 0.97, 0.2415, 0.9935, 0.2654, 0.7564, 0.2622, 0.2166, 0.3012, 0.03368, 0.3011, 0.0111, 0.2785, 0.2392, 0.2786, 0.7213, 0.05356, 0.5315, 0.05336, 0.5084, 0.03008, 0.7445, 0.03039, 0.7077, 0.7283, 0.5081, 0.7283, 0.5081, 0.5286, 0.7077, 0.5286, 0.7445, 0.7283, 0.7445, 0.5286, 0.9441, 0.5286, 0.9441, 0.7283, 0.02087, 0.7333, 0.02087, 0.5337, 0.2205, 0.5337, 0.2205, 0.7333, 0.2689, 0.2912, 0.4685, 0.2912, 0.4685, 0.4908, 0.2689, 0.4908, 0.2661, 0.5303, 0.4658, 0.5303, 0.4658, 0.73, 0.2661, 0.73, 0.5081, 0.765, 0.7077, 0.765, 0.7077, 0.9647, 0.5081, 0.9647, 0.7077, 0.9825, 0.5081, 0.9825, 0.5081, 0.9647, 0.7077, 0.9647, 0.7055, 0.2945, 0.5142, 0.2945, 0.4982, 0.2783, 0.7216, 0.2785, 0.02087, 0.5158, 0.2205, 0.5158, 0.2205, 0.5337, 0.02087, 0.5337, 0.2384, 0.5337, 0.2384, 0.7333, 0.2205, 0.7333, 0.2205, 0.5337, 0.7256, 0.765, 0.7256, 0.9647, 0.7077, 0.9647, 0.7077, 0.765, 0.5142, 0.2945, 0.5142, 0.4857, 0.4981, 0.5018, 0.4982, 0.2783, 0.7266, 0.7283, 0.7266, 0.5286, 0.7445, 0.5286, 0.7445, 0.7283, 0.4902, 0.7283, 0.4902, 0.5286, 0.5081, 0.5286, 0.5081, 0.7283, 0.7256, 0.5286, 0.7256, 0.7283, 0.7077, 0.7283, 0.7077, 0.5286, 0.4837, 0.5303, 0.4837, 0.73, 0.4658, 0.73, 0.4658, 0.5303, 0.002976, 0.7333, 0.002976, 0.5337, 0.02087, 0.5337, 0.02087, 0.7333, 0.2482, 0.73, 0.2482, 0.5303, 0.2661, 0.5303, 0.2661, 0.73, 0.9441, 0.7462, 0.7445, 0.7462, 0.7445, 0.7283, 0.9441, 0.7283, 0.5081, 0.5107, 0.7077, 0.5107, 0.7077, 0.5286, 0.5081, 0.5286, 0.4658, 0.7479, 0.2661, 0.7479, 0.2661, 0.73, 0.4658, 0.73, 0.7077, 0.7462, 0.5081, 0.7462, 0.5081, 0.7283, 0.7077, 0.7283, 0.2205, 0.7512, 0.02087, 0.7512, 0.02087, 0.7333, 0.2205, 0.7333, 0.5081, 0.7471, 0.7077, 0.7471, 0.7077, 0.765, 0.5081, 0.765, 0.2689, 0.502, 0.4685, 0.502, 0.4753, 0.5115, 0.2622, 0.5115, 0.2577, 0.2912, 0.2577, 0.4908, 0.2482, 0.4975, 0.2482, 0.2844, 0.4797, 0.4908, 0.4797, 0.2912, 0.4892, 0.2844, 0.4892, 0.4975, 0.4685, 0.28, 0.2689, 0.28, 0.2622, 0.2705, 0.4753, 0.2705, 0.2577, 0.4908, 0.2577, 0.2912, 0.2689, 0.2912, 0.2689, 0.4908, 0.8371, 0.3886, 0.8485, 0.3772, 0.9436, 0.4723, 0.9322, 0.4837, 0.663, 0.3257, 0.6631, 0.4474, 0.649, 0.4474, 0.649, 0.3257, 0.8369, 0.3656, 0.932, 0.2706, 0.9436, 0.2822, 0.8485, 0.3772, 0.6489, 0.2022, 0.6489, 0.08014, 0.663, 0.08014, 0.663, 0.2022, 0.3833, 0.2116, 0.3692, 0.2116, 0.3692, 0.08988, 0.3832, 0.08987, 0.5901, 0.3192, 0.6045, 0.3192, 0.6045, 0.4445, 0.5901, 0.4445, 0.8369, 0.3656, 0.8255, 0.377, 0.7304, 0.2819, 0.7418, 0.2705, 0.7304, 0.4721, 0.8255, 0.377, 0.8371, 0.3886, 0.742, 0.4836, 0.08153, 0.2167, 0.06713, 0.2167, 0.06713, 0.09157, 0.08153, 0.09157, 0.07315, 0.4515, 0.05876, 0.4515, 0.05876, 0.3263, 0.07315, 0.3263, 0.1109, 0.4501, 0.09651, 0.4501, 0.09651, 0.3248, 0.1109, 0.3248, 0.8369, 0.3656, 0.8485, 0.3772, 0.8371, 0.3886, 0.8255, 0.377, 0.05215, 0.4548, 0.05216, 0.3264, 0.05438, 0.3264, 0.05437, 0.4533, 0.05437, 0.4533, 0.05438, 0.3264, 0.05657, 0.3264, 0.05657, 0.452, 0.05657, 0.452, 0.05657, 0.3264, 0.05876, 0.3263, 0.05876, 0.4515, 0.06052, 0.22, 0.06054, 0.09161, 0.06275, 0.0916, 0.06274, 0.2185, 0.06274, 0.2185, 0.06275, 0.0916, 0.06495, 0.09159, 0.06494, 0.2173, 0.06494, 0.2173, 0.06495, 0.09159, 0.06713, 0.09157, 0.06713, 0.2167, 0.3897, 0.08373, 0.3897, 0.2115, 0.3876, 0.2115, 0.3875, 0.08684, 0.3875, 0.08684, 0.3876, 0.2115, 0.3854, 0.2116, 0.3854, 0.08907, 0.3854, 0.08907, 0.3854, 0.2116, 0.3833, 0.2116, 0.3832, 0.08987, 0.92, 0.0848, 0.92, 0.2068, 0.9179, 0.2068, 0.9179, 0.08436, 0.9179, 0.08436, 0.9179, 0.2068, 0.9157, 0.2068, 0.9157, 0.08319, 0.9157, 0.08319, 0.9157, 0.2068, 0.9136, 0.2068, 0.9136, 0.08159, 0.6631, 0.4474, 0.663, 0.3257, 0.6651, 0.3249, 0.6652, 0.4474, 0.6652, 0.4474, 0.6651, 0.3249, 0.6673, 0.3227, 0.6673, 0.4474, 0.6673, 0.4474, 0.6673, 0.3227, 0.6695, 0.3196, 0.6695, 0.4474, 0.6489, 0.08014, 0.6489, 0.2022, 0.6467, 0.2022, 0.6467, 0.0797, 0.6467, 0.0797, 0.6467, 0.2022, 0.6446, 0.2021, 0.6446, 0.07853, 0.6446, 0.07853, 0.6446, 0.2021, 0.6424, 0.2021, 0.6424, 0.07693, 0.5835, 0.4445, 0.5835, 0.317, 0.5857, 0.3181, 0.5857, 0.4445, 0.5857, 0.4445, 0.5857, 0.3181, 0.5879, 0.3189, 0.5879, 0.4445, 0.5879, 0.4445, 0.5879, 0.3189, 0.5901, 0.3192, 0.5901, 0.4445, 0.1109, 0.4501, 0.1109, 0.3248, 0.1131, 0.3248, 0.1131, 0.4504, 0.1131, 0.4504, 0.1131, 0.3248, 0.1153, 0.3248, 0.1153, 0.4512, 0.1153, 0.4512, 0.1153, 0.3248, 0.1175, 0.3248, 0.1175, 0.4523, 0.92, 0.0848, 0.9341, 0.0848, 0.9341, 0.2068, 0.92, 0.2068, 0.3549, 0.8669, 0.3663, 0.8555, 0.4614, 0.9507, 0.45, 0.9621, 0.154, 0.3309, 0.1541, 0.4526, 0.14, 0.4526, 0.14, 0.3309, 0.3547, 0.844, 0.4498, 0.749, 0.4614, 0.7605, 0.3663, 0.8555, 0.4186, 0.209, 0.4186, 0.08694, 0.4327, 0.08694, 0.4327, 0.209, 0.6415, 0.4474, 0.6275, 0.4474, 0.6274, 0.3257, 0.6415, 0.3257, 0.8551, 0.08384, 0.8696, 0.08384, 0.8696, 0.2091, 0.8551, 0.2091, 0.3547, 0.844, 0.3433, 0.8554, 0.2482, 0.7602, 0.2596, 0.7488, 0.2482, 0.9504, 0.3433, 0.8554, 0.3549, 0.8669, 0.2598, 0.962, 0.5825, 0.4444, 0.5681, 0.4444, 0.5681, 0.3192, 0.5825, 0.3192, 0.125, 0.2135, 0.1106, 0.2135, 0.1106, 0.08835, 0.125, 0.08835, 0.3616, 0.2087, 0.3472, 0.2087, 0.3472, 0.08343, 0.3616, 0.08343, 0.3547, 0.844, 0.3663, 0.8555, 0.3549, 0.8669, 0.3433, 0.8554, 0.104, 0.2168, 0.104, 0.08838, 0.1062, 0.08837, 0.1062, 0.2153, 0.1062, 0.2153, 0.1062, 0.08837, 0.1084, 0.08836, 0.1084, 0.214, 0.1084, 0.214, 0.1084, 0.08836, 0.1106, 0.08835, 0.1106, 0.2135, 0.5615, 0.4476, 0.5615, 0.3193, 0.5637, 0.3192, 0.5637, 0.4462, 0.5637, 0.4462, 0.5637, 0.3192, 0.5659, 0.3192, 0.5659, 0.4449, 0.5659, 0.4449, 0.5659, 0.3192, 0.5681, 0.3192, 0.5681, 0.4444, 0.648, 0.3196, 0.648, 0.4474, 0.6458, 0.4474, 0.6458, 0.3227, 0.6458, 0.3227, 0.6458, 0.4474, 0.6437, 0.4474, 0.6436, 0.3249, 0.6436, 0.3249, 0.6437, 0.4474, 0.6415, 0.4474, 0.6415, 0.3257, 0.3972, 0.08694, 0.3972, 0.209, 0.395, 0.209, 0.395, 0.0865, 0.395, 0.0865, 0.395, 0.209, 0.3929, 0.2089, 0.3929, 0.08532, 0.3929, 0.08532, 0.3929, 0.2089, 0.3907, 0.2089, 0.3907, 0.08373, 0.1541, 0.4526, 0.154, 0.3309, 0.1562, 0.3301, 0.1562, 0.4526, 0.1562, 0.4526, 0.1562, 0.3301, 0.1583, 0.3279, 0.1584, 0.4526, 0.1584, 0.4526, 0.1583, 0.3279, 0.1605, 0.3248, 0.1605, 0.4526, 0.4186, 0.08694, 0.4186, 0.209, 0.4165, 0.209, 0.4165, 0.0865, 0.4165, 0.0865, 0.4165, 0.209, 0.4144, 0.2089, 0.4144, 0.08533, 0.4144, 0.08533, 0.4144, 0.2089, 0.4122, 0.2089, 0.4122, 0.08373, 0.8486, 0.2091, 0.8486, 0.08159, 0.8508, 0.08271, 0.8508, 0.2091, 0.8508, 0.2091, 0.8508, 0.08271, 0.853, 0.08353, 0.853, 0.2091, 0.853, 0.2091, 0.853, 0.08353, 0.8551, 0.08384, 0.8551, 0.2091, 0.3616, 0.2087, 0.3616, 0.08343, 0.3638, 0.08344, 0.3638, 0.209, 0.3638, 0.209, 0.3638, 0.08344, 0.366, 0.08346, 0.366, 0.2099, 0.366, 0.2099, 0.366, 0.08346, 0.3682, 0.08347, 0.3682, 0.211, 0.3972, 0.08694, 0.4112, 0.08694, 0.4112, 0.209, 0.3972, 0.209, 0.1096, 0.8702, 0.121, 0.8589, 0.2161, 0.954, 0.2047, 0.9654, 0.9061, 0.08773, 0.9061, 0.2094, 0.8921, 0.2094, 0.892, 0.08774, 0.1095, 0.8473, 0.2045, 0.7523, 0.2161, 0.7638, 0.121, 0.8589, 0.1756, 0.3248, 0.1756, 0.4468, 0.1615, 0.4468, 0.1615, 0.3248, 0.8846, 0.2094, 0.8706, 0.2094, 0.8705, 0.08774, 0.8846, 0.08773, 0.6199, 0.4448, 0.6055, 0.4448, 0.6055, 0.3196, 0.6199, 0.3196, 0.1095, 0.8473, 0.09806, 0.8587, 0.002976, 0.7635, 0.01437, 0.7521, 0.002976, 0.9537, 0.09806, 0.8587, 0.1096, 0.8702, 0.01453, 0.9653, 0.103, 0.2135, 0.08863, 0.2135, 0.08863, 0.08835, 0.103, 0.08835, 0.09553, 0.4499, 0.08113, 0.4499, 0.08113, 0.3248, 0.09553, 0.3248, 0.3318, 0.08656, 0.3462, 0.08656, 0.3462, 0.2118, 0.3318, 0.2118, 0.1095, 0.8473, 0.121, 0.8589, 0.1096, 0.8702, 0.09806, 0.8587, 0.07452, 0.4532, 0.07454, 0.3248, 0.07676, 0.3248, 0.07674, 0.4517, 0.07674, 0.4517, 0.07676, 0.3248, 0.07895, 0.3248, 0.07895, 0.4505, 0.07895, 0.4505, 0.07895, 0.3248, 0.08113, 0.3248, 0.08113, 0.4499, 0.08202, 0.2168, 0.08203, 0.08838, 0.08425, 0.08837, 0.08424, 0.2153, 0.08424, 0.2153, 0.08425, 0.08837, 0.08644, 0.08836, 0.08644, 0.214, 0.08644, 0.214, 0.08644, 0.08836, 0.08863, 0.08835, 0.08863, 0.2135, 0.8911, 0.08159, 0.8911, 0.2094, 0.8889, 0.2094, 0.8889, 0.0847, 0.8889, 0.0847, 0.8889, 0.2094, 0.8868, 0.2094, 0.8867, 0.08693, 0.8867, 0.08693, 0.8868, 0.2094, 0.8846, 0.2094, 0.8846, 0.08773, 0.1317, 0.09155, 0.1317, 0.2136, 0.1296, 0.2136, 0.1296, 0.09111, 0.1296, 0.09111, 0.1296, 0.2136, 0.1274, 0.2136, 0.1274, 0.08994, 0.1274, 0.08994, 0.1274, 0.2136, 0.1253, 0.2135, 0.1253, 0.08834, 0.9061, 0.2094, 0.9061, 0.08773, 0.9082, 0.08693, 0.9083, 0.2094, 0.9083, 0.2094, 0.9082, 0.08693, 0.9104, 0.0847, 0.9104, 0.2094, 0.9104, 0.2094, 0.9104, 0.0847, 0.9126, 0.08159, 0.9126, 0.2094, 0.1756, 0.4468, 0.1756, 0.3248, 0.1777, 0.3248, 0.1777, 0.4473, 0.1777, 0.4473, 0.1777, 0.3248, 0.1799, 0.3248, 0.1799, 0.4484, 0.1799, 0.4484, 0.1799, 0.3248, 0.182, 0.3248, 0.182, 0.45, 0.6265, 0.3196, 0.6265, 0.4471, 0.6243, 0.446, 0.6243, 0.3196, 0.6243, 0.3196, 0.6243, 0.446, 0.6221, 0.4452, 0.6221, 0.3196, 0.6221, 0.3196, 0.6221, 0.4452, 0.6199, 0.4448, 0.6199, 0.3196, 0.3318, 0.08656, 0.3318, 0.2118, 0.3296, 0.2118, 0.3296, 0.08625, 0.3296, 0.08625, 0.3296, 0.2118, 0.3274, 0.2118, 0.3274, 0.08542, 0.3274, 0.08542, 0.3274, 0.2118, 0.3252, 0.2118, 0.3252, 0.0843, 0.1317, 0.09155, 0.1458, 0.09155, 0.1458, 0.2136, 0.1317, 0.2136])
me_cube_004.materials.append(mat_crate)
me_cube_004.use_remesh_preserve_volume = False
me_cube_004.use_remesh_preserve_attributes = False
me_cube_004.use_mirror_vertex_groups = False
me_cube_004.update()

# ---- objects
ob_crate = bpy.data.objects.new('crate', me_cube_004)

# ---- transforms, parenting, visibility, modifiers, constraints
ob_crate.location = (0.0, 0.0, 0.0)
ob_crate.lock_rotations_4d = False
ob_crate.empty_display_type = 'ARROWS'
ob_crate.lineart.crease_threshold = 0.0
_m = ob_crate.modifiers.new('Auto Smooth', 'NODES')
_m.node_group = ng_auto_smooth
_gi = [s.identifier for s in ng_auto_smooth.interface.items_tree if s.item_type == 'SOCKET' and s.in_out == 'INPUT']
_m[_gi[1]] = 0.5236  # Angle

# ---- collection membership
col_collection.objects.link(ob_crate)

# ---- scene / render settings (as saved in the file)
scene.frame_start = 1; scene.frame_end = 250; scene.frame_set(1)
scene.render.engine = 'CYCLES'
scene.render.resolution_x = 1000
scene.render.resolution_y = 1000
scene.render.film_transparent = True
scene.cycles.use_denoising = False
scene.cycles.samples = 400
scene.cycles.sampling_pattern = 'TABULATED_SOBOL'
scene.cycles.use_adaptive_sampling = False
scene.cycles.use_light_tree = False
scene.eevee.use_gtao = True
scene.view_settings.look = 'Medium High Contrast'
scene.view_settings.view_transform = 'Filmic'
scene.view_settings.exposure = 0.5
bpy.context.view_layer.update()

# ---- added for rendering (the .blend has no active camera): camera
cam_auto = bpy.data.cameras.new('AutoCamera')
cam_auto.lens = 50.0
cam_auto.sensor_width = 36.0
cam_auto.clip_end = 1000.0
ob_auto_camera = bpy.data.objects.new('AutoCamera', cam_auto)
scene.collection.objects.link(ob_auto_camera)
ob_auto_camera.location = (3.20507, -3.84609, 2.56406)
ob_auto_camera.rotation_euler = (1.09748, -7.21219e-08, 0.694738)
scene.camera = ob_auto_camera
bpy.context.view_layer.update()
